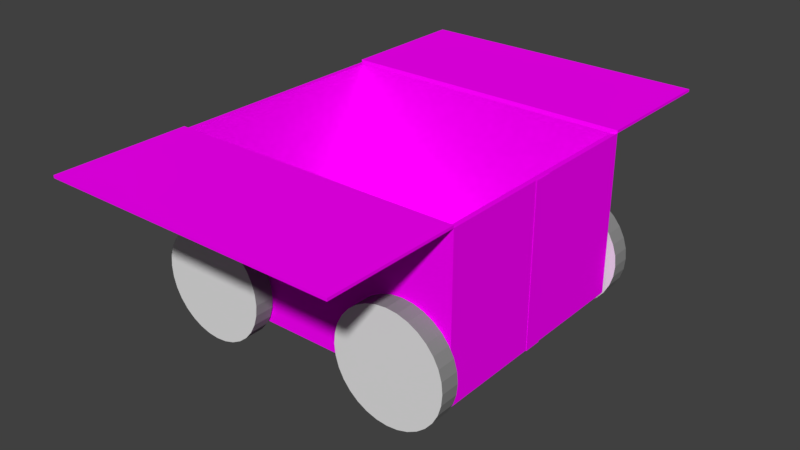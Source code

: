 # Source: cardboard_box.blend  (saved by Blender 2.78.0; exported with 4.5.12 LTS)
import bpy
from mathutils import Matrix  # noqa: F401  (used for matrix-valued properties, if any)

bpy.ops.wm.read_factory_settings(use_empty=True)
scene = bpy.context.scene
scene.name = 'Scene'

# ---- collections
col_collection_1 = bpy.data.collections.new('Collection 1'); scene.collection.children.link(col_collection_1)

# ---- images (referenced by path relative to the original .blend; pixels are not part of the script)
import os
ASSET_DIR = os.environ.get("B2B_ASSET_DIR", "")  # directory of the original .blend (textures are referenced by path, not embedded)
HERE = os.path.dirname(os.path.abspath(__file__))  # packed textures are extracted next to this script under _unpacked/

def load_image(name, relpath, width, height, colorspace="sRGB"):
    """Load a texture the original file referenced (path relative to the .blend, or extracted next to this script)."""
    p = next((c for c in (os.path.join(HERE, relpath), os.path.join(ASSET_DIR, relpath)) if relpath and os.path.exists(c)), "")
    if p:
        img = bpy.data.images.load(p, check_existing=True)
        img.name = name
    else:  # same state as the original file: an image datablock whose file is absent (Cycles renders it pink)
        img = bpy.data.images.new(name, width, height)
        img.source = "FILE"
        img.filepath = "//" + (relpath or name)
    img.colorspace_settings.name = colorspace
    return img
img_texsheet1_png = load_image('texSheet1.png', 'texSheet1.png', 1024, 1024, 'sRGB')

# ---- materials (node trees are filled in below, after node groups)
mat_box = bpy.data.materials.new('Box')
mat_box.alpha_threshold = 0.0
mat_box.diffuse_color = (0.6105, 0.3864, 0.1095, 1.0)
mat_box.roughness = 0.5
mat_tape = bpy.data.materials.new('Tape')
mat_tape.alpha_threshold = 0.0
mat_tape.diffuse_color = (0.416, 0.6664, 0.8, 1.0)
mat_tape.roughness = 0.5
mat_label = bpy.data.materials.new('label')
mat_label.alpha_threshold = 0.0
mat_label.roughness = 0.5
mat_wheel = bpy.data.materials.new('wheel')
mat_wheel.alpha_threshold = 0.0
mat_wheel.diffuse_color = (0.2738, 0.2738, 0.2738, 1.0)
mat_wheel.roughness = 0.5
mat_rim = bpy.data.materials.new('rim')
mat_rim.alpha_threshold = 0.0
mat_rim.roughness = 0.5

# ---- material node trees
mat_box.use_nodes = True; mat_box.node_tree.nodes.clear()
_N = mat_box.node_tree.nodes; _L = mat_box.node_tree.links
n0 = _N.new('ShaderNodeOutputMaterial'); n0.name = 'Material Output'; n0.location = (300, 300)
n1 = _N.new('ShaderNodeBsdfDiffuse'); n1.name = 'Diffuse BSDF'; n1.location = (10, 300)
n2 = _N.new('ShaderNodeTexImage'); n2.name = 'Image Texture'; n2.location = (-180, 300)
n2.width = 140
n2.image = img_texsheet1_png
_L.new(n1.outputs[0], n0.inputs[0])
_L.new(n2.outputs[0], n1.inputs[0])
n0.is_active_output = True
mat_tape.use_nodes = True; mat_tape.node_tree.nodes.clear()
_N = mat_tape.node_tree.nodes; _L = mat_tape.node_tree.links
n0 = _N.new('ShaderNodeOutputMaterial'); n0.name = 'Material Output'; n0.location = (300, 300)
n1 = _N.new('ShaderNodeBsdfDiffuse'); n1.name = 'Diffuse BSDF'; n1.location = (10, 300)
n2 = _N.new('ShaderNodeTexImage'); n2.name = 'Image Texture'; n2.location = (-180, 300)
n2.width = 140
n2.image = img_texsheet1_png
_L.new(n1.outputs[0], n0.inputs[0])
_L.new(n2.outputs[0], n1.inputs[0])
n0.is_active_output = True
mat_label.use_nodes = True; mat_label.node_tree.nodes.clear()
_N = mat_label.node_tree.nodes; _L = mat_label.node_tree.links
n0 = _N.new('ShaderNodeOutputMaterial'); n0.name = 'Material Output'; n0.location = (300, 300)
n1 = _N.new('ShaderNodeBsdfDiffuse'); n1.name = 'Diffuse BSDF'; n1.location = (10, 300)
n2 = _N.new('ShaderNodeTexImage'); n2.name = 'Image Texture'; n2.location = (-180, 300)
n2.width = 140
n2.image = img_texsheet1_png
_L.new(n1.outputs[0], n0.inputs[0])
_L.new(n2.outputs[0], n1.inputs[0])
n0.is_active_output = True
mat_wheel.use_nodes = True; mat_wheel.node_tree.nodes.clear()
_N = mat_wheel.node_tree.nodes; _L = mat_wheel.node_tree.links
n0 = _N.new('ShaderNodeOutputMaterial'); n0.name = 'Material Output'; n0.location = (300, 300)
n1 = _N.new('ShaderNodeBsdfDiffuse'); n1.name = 'Diffuse BSDF'; n1.location = (10, 300)
n1.inputs[0].default_value = (0.2598, 0.2598, 0.2598, 1.0)
_L.new(n1.outputs[0], n0.inputs[0])
n0.is_active_output = True
mat_rim.use_nodes = True; mat_rim.node_tree.nodes.clear()
_N = mat_rim.node_tree.nodes; _L = mat_rim.node_tree.links
n0 = _N.new('ShaderNodeOutputMaterial'); n0.name = 'Material Output'; n0.location = (300, 300)
n1 = _N.new('ShaderNodeBsdfDiffuse'); n1.name = 'Diffuse BSDF'; n1.location = (10, 300)
_L.new(n1.outputs[0], n0.inputs[0])
n0.is_active_output = True

# ---- world
world_world = bpy.data.worlds.new('World'); scene.world = world_world
world_world.use_nodes = True; world_world.node_tree.nodes.clear()
_N = world_world.node_tree.nodes; _L = world_world.node_tree.links
n0 = _N.new('ShaderNodeOutputWorld'); n0.name = 'World Output'; n0.location = (300, 300)
n1 = _N.new('ShaderNodeBackground'); n1.name = 'Background'; n1.location = (10, 300)
n1.inputs[0].default_value = (0.05088, 0.05088, 0.05088, 1.0)
_L.new(n1.outputs[0], n0.inputs[0])
n0.is_active_output = True
world_world.color = (0.05088, 0.05088, 0.05088)
world_world.use_sun_shadow = False
world_world.sun_shadow_jitter_overblur = 0.0
world_world.cycles.sampling_method = 'MANUAL'

# ---- meshes
me_cube = bpy.data.meshes.new('Cube')
me_cube.from_pydata([(1.0, 0.7893, 0.1029), (-1.0, 0.7893, 0.1029), (1.0, 0.7893, 1.183), (-1.0, 0.7893, 1.183), (0.9667, 0.763, 1.183), (-0.9667, 0.763, 1.183), (0.9667, 0.763, 0.141), (-0.9667, 0.763, 0.141), (1.0, 1.694, 1.183), (-1.0, 1.694, 1.183), (1.0, 1.694, 1.201), (-1.0, 1.694, 1.201), (1.0, 0.7896, 1.201), (-1.0, 0.7896, 1.201), (1.0, -0.7893, 0.1029), (-1.0, -0.7893, 0.1029), (1.0, -0.7893, 1.183), (-1.0, -0.7893, 1.183), (0.9667, -0.763, 1.183), (-0.9667, -0.763, 1.183), (0.9667, -0.763, 0.141), (-0.9667, -0.763, 0.141), (1.0, 0.0, 0.1029), (-1.0, 0.0, 0.1029), (1.0, 0.0, 1.183), (-1.0, 0.0, 1.183), (0.9667, 0.0, 1.183), (-0.9667, 0.0, 1.183), (0.9667, 0.0, 0.141), (-0.9667, 0.0, 0.141), (1.0, -1.694, 1.183), (-1.0, -1.694, 1.183), (1.0, -1.694, 1.201), (-1.0, -1.694, 1.201), (1.0, -0.7896, 1.201), (-1.0, -0.7896, 1.201)], [], [(2, 3, 5, 4), (23, 25, 3, 1), (2, 0, 1, 3), (24, 2, 4, 26), (26, 4, 6, 28), (4, 5, 7, 6), (5, 27, 29, 7), (6, 7, 29, 28), (3, 25, 27, 5), (0, 2, 24, 22), (0, 22, 23, 1), (2, 3, 9, 8), (8, 9, 11, 10), (10, 11, 13, 12), (13, 5, 4, 12), (2, 12, 4), (8, 10, 12, 2), (3, 13, 11, 9), (13, 3, 5), (16, 18, 19, 17), (23, 15, 17, 25), (16, 17, 15, 14), (24, 26, 18, 16), (26, 28, 20, 18), (18, 20, 21, 19), (19, 21, 29, 27), (20, 28, 29, 21), (17, 19, 27, 25), (14, 22, 24, 16), (14, 15, 23, 22), (16, 30, 31, 17), (30, 32, 33, 31), (32, 34, 35, 33), (35, 34, 18, 19), (16, 18, 34), (30, 16, 34, 32), (17, 31, 33, 35), (35, 19, 17)])
_uv = me_cube.uv_layers.new(name='UVMap')
_uv.uv.foreach_set('vector', [0.07456, 0.9064, 0.05458, 0.9064, 0.05491, 0.906, 0.07423, 0.906, 0.1059, 0.9047, 0.09388, 0.9047, 0.09388, 0.8927, 0.1059, 0.8927, 0.09388, 0.9166, 0.1059, 0.9166, 0.1059, 0.9405, 0.09388, 0.9405, 0.07456, 0.8945, 0.07456, 0.9064, 0.07423, 0.906, 0.07423, 0.8945, 0.1118, 0.7215, 0.1118, 0.7119, 0.1215, 0.7119, 0.1215, 0.7215, 0.05953, 0.7347, 0.05953, 0.7155, 0.0692, 0.7155, 0.0692, 0.7347, 0.1118, 0.7119, 0.1118, 0.7023, 0.1215, 0.7023, 0.1215, 0.7119, 0.09225, 0.7119, 0.07617, 0.7119, 0.07617, 0.7023, 0.09225, 0.7023, 0.05458, 0.9064, 0.05458, 0.8945, 0.05491, 0.8945, 0.05491, 0.906, 0.0866, 0.9397, 0.07456, 0.9397, 0.07456, 0.9278, 0.0866, 0.9278, 0.09455, 0.8688, 0.09455, 0.8808, 0.07456, 0.8808, 0.07456, 0.8688, 0.1174, 0.8927, 0.1174, 0.9166, 0.1059, 0.9166, 0.1059, 0.8927, 0.08699, 0.9158, 0.08699, 0.9397, 0.0868, 0.9397, 0.0868, 0.9158, 0.07456, 0.9201, 0.05458, 0.9201, 0.05458, 0.9064, 0.07456, 0.9064, 0.05458, 0.9064, 0.05491, 0.906, 0.07423, 0.906, 0.07456, 0.9064, 0.08796, 0.916, 0.08813, 0.9158, 0.08813, 0.9163, 0.08759, 0.9158, 0.08779, 0.9158, 0.08779, 0.9295, 0.08759, 0.9295, 0.08759, 0.9295, 0.08739, 0.9295, 0.08739, 0.9158, 0.08759, 0.9158, 0.08849, 0.9162, 0.0883, 0.9162, 0.0883, 0.9158, 0.07456, 0.8825, 0.07423, 0.8829, 0.05491, 0.8829, 0.05458, 0.8825, 0.1059, 0.9047, 0.1059, 0.9166, 0.09388, 0.9166, 0.09388, 0.9047, 0.09455, 0.8927, 0.09455, 0.8688, 0.1066, 0.8688, 0.1066, 0.8927, 0.07456, 0.8945, 0.07423, 0.8945, 0.07423, 0.8829, 0.07456, 0.8825, 0.1118, 0.7215, 0.1215, 0.7215, 0.1215, 0.7312, 0.1118, 0.7312, 0.1125, 0.692, 0.1028, 0.692, 0.1028, 0.6728, 0.1125, 0.6728, 0.1118, 0.6927, 0.1215, 0.6927, 0.1215, 0.7023, 0.1118, 0.7023, 0.09225, 0.6927, 0.09225, 0.7023, 0.07617, 0.7023, 0.07617, 0.6927, 0.05458, 0.8825, 0.05491, 0.8829, 0.05491, 0.8945, 0.05458, 0.8945, 0.0866, 0.9158, 0.0866, 0.9278, 0.07456, 0.9278, 0.07456, 0.9158, 0.09455, 0.8927, 0.07456, 0.8927, 0.07456, 0.8808, 0.09455, 0.8808, 0.1174, 0.9405, 0.1059, 0.9405, 0.1059, 0.9166, 0.1174, 0.9166, 0.0868, 0.9397, 0.0866, 0.9397, 0.0866, 0.9158, 0.0868, 0.9158, 0.07456, 0.8688, 0.07456, 0.8825, 0.05458, 0.8825, 0.05458, 0.8688, 0.05458, 0.8825, 0.07456, 0.8825, 0.07423, 0.8829, 0.05491, 0.8829, 0.08796, 0.916, 0.08779, 0.9163, 0.08779, 0.9158, 0.08719, 0.9158, 0.08719, 0.9295, 0.08699, 0.9295, 0.08699, 0.9158, 0.08739, 0.9158, 0.08739, 0.9295, 0.08719, 0.9295, 0.08719, 0.9158, 0.0883, 0.9158, 0.0883, 0.9163, 0.08813, 0.916])
_ca = me_cube.color_attributes.new('Col', 'BYTE_COLOR', 'CORNER')
_ca.data.foreach_set('color', [1.0, 1.0, 1.0, 1.0, 1.0, 1.0, 1.0, 1.0, 1.0, 1.0, 1.0, 1.0, 1.0, 1.0, 1.0, 1.0, 1.0, 1.0, 1.0, 1.0, 1.0, 1.0, 1.0, 1.0, 1.0, 1.0, 1.0, 1.0, 1.0, 1.0, 1.0, 1.0, 1.0, 1.0, 1.0, 1.0, 1.0, 1.0, 1.0, 1.0, 1.0, 1.0, 1.0, 1.0, 1.0, 1.0, 1.0, 1.0, 1.0, 1.0, 1.0, 1.0, 1.0, 1.0, 1.0, 1.0, 1.0, 1.0, 1.0, 1.0, 1.0, 1.0, 1.0, 1.0, 1.0, 1.0, 1.0, 1.0, 1.0, 1.0, 1.0, 1.0, 1.0, 1.0, 1.0, 1.0, 1.0, 1.0, 1.0, 1.0, 1.0, 1.0, 1.0, 1.0, 1.0, 1.0, 1.0, 1.0, 1.0, 1.0, 1.0, 1.0, 1.0, 1.0, 1.0, 1.0, 1.0, 1.0, 1.0, 1.0, 1.0, 1.0, 1.0, 1.0, 1.0, 1.0, 1.0, 1.0, 1.0, 1.0, 1.0, 1.0, 1.0, 1.0, 1.0, 1.0, 1.0, 1.0, 1.0, 1.0, 1.0, 1.0, 1.0, 1.0, 1.0, 1.0, 1.0, 1.0, 1.0, 1.0, 1.0, 1.0, 1.0, 1.0, 1.0, 1.0, 1.0, 1.0, 1.0, 1.0, 1.0, 1.0, 1.0, 1.0, 1.0, 1.0, 1.0, 1.0, 1.0, 1.0, 1.0, 1.0, 1.0, 1.0, 1.0, 1.0, 1.0, 1.0, 1.0, 1.0, 1.0, 1.0, 1.0, 1.0, 1.0, 1.0, 1.0, 1.0, 1.0, 1.0, 1.0, 1.0, 1.0, 1.0, 1.0, 1.0, 1.0, 1.0, 1.0, 1.0, 1.0, 1.0, 1.0, 1.0, 1.0, 1.0, 1.0, 1.0, 1.0, 1.0, 1.0, 1.0, 1.0, 1.0, 1.0, 1.0, 1.0, 1.0, 1.0, 1.0, 1.0, 1.0, 1.0, 1.0, 1.0, 1.0, 1.0, 1.0, 1.0, 1.0, 1.0, 1.0, 1.0, 1.0, 1.0, 1.0, 1.0, 1.0, 1.0, 1.0, 1.0, 1.0, 1.0, 1.0, 1.0, 1.0, 1.0, 1.0, 1.0, 1.0, 1.0, 1.0, 1.0, 1.0, 1.0, 1.0, 1.0, 1.0, 1.0, 1.0, 1.0, 1.0, 1.0, 1.0, 1.0, 1.0, 1.0, 1.0, 1.0, 1.0, 1.0, 1.0, 1.0, 1.0, 1.0, 1.0, 1.0, 1.0, 1.0, 1.0, 1.0, 1.0, 1.0, 1.0, 1.0, 1.0, 1.0, 1.0, 1.0, 1.0, 1.0, 1.0, 1.0, 1.0, 1.0, 1.0, 1.0, 1.0, 1.0, 1.0, 1.0, 1.0, 1.0, 1.0, 1.0, 1.0, 1.0, 1.0, 1.0, 1.0, 1.0, 1.0, 1.0, 1.0, 1.0, 1.0, 1.0, 1.0, 1.0, 1.0, 1.0, 1.0, 1.0, 1.0, 1.0, 1.0, 1.0, 1.0, 1.0, 1.0, 1.0, 1.0, 1.0, 1.0, 1.0, 1.0, 1.0, 1.0, 1.0, 1.0, 1.0, 1.0, 1.0, 1.0, 1.0, 1.0, 1.0, 1.0, 1.0, 1.0, 1.0, 1.0, 1.0, 1.0, 1.0, 1.0, 1.0, 1.0, 1.0, 1.0, 1.0, 1.0, 1.0, 1.0, 1.0, 1.0, 1.0, 1.0, 1.0, 1.0, 1.0, 1.0, 1.0, 1.0, 1.0, 1.0, 1.0, 1.0, 1.0, 1.0, 1.0, 1.0, 1.0, 1.0, 1.0, 1.0, 1.0, 1.0, 1.0, 1.0, 1.0, 1.0, 1.0, 1.0, 1.0, 1.0, 1.0, 1.0, 1.0, 1.0, 1.0, 1.0, 1.0, 1.0, 1.0, 1.0, 1.0, 1.0, 1.0, 1.0, 1.0, 1.0, 1.0, 1.0, 1.0, 1.0, 1.0, 1.0, 1.0, 1.0, 1.0, 1.0, 1.0, 1.0, 1.0, 1.0, 1.0, 1.0, 1.0, 1.0, 1.0, 1.0, 1.0, 1.0, 1.0, 1.0, 1.0, 1.0, 1.0, 1.0, 1.0, 1.0, 1.0, 1.0, 1.0, 1.0, 1.0, 1.0, 1.0, 1.0, 1.0, 1.0, 1.0, 1.0, 1.0, 1.0, 1.0, 1.0, 1.0, 1.0, 1.0, 1.0, 1.0, 1.0, 1.0, 1.0, 1.0, 1.0, 1.0, 1.0, 1.0, 1.0, 1.0, 1.0, 1.0, 1.0, 1.0, 1.0, 1.0, 1.0, 1.0, 1.0, 1.0, 1.0, 1.0, 1.0, 1.0, 1.0, 1.0, 1.0, 1.0, 1.0, 1.0, 1.0, 1.0, 1.0, 1.0, 1.0, 1.0, 1.0, 1.0, 1.0, 1.0, 1.0, 1.0, 1.0, 1.0, 1.0, 1.0, 1.0, 1.0, 1.0, 1.0, 1.0, 1.0, 1.0, 1.0, 1.0, 1.0, 1.0, 1.0, 1.0, 1.0, 1.0, 1.0, 1.0, 1.0, 1.0, 1.0, 1.0, 1.0, 1.0, 1.0, 1.0, 1.0, 1.0, 1.0, 1.0, 1.0, 1.0, 1.0, 1.0, 1.0, 1.0, 1.0, 1.0, 1.0, 1.0, 1.0, 1.0, 1.0, 1.0, 1.0, 1.0, 1.0, 1.0, 1.0, 1.0, 1.0, 1.0, 1.0, 1.0, 1.0, 1.0, 1.0, 1.0, 1.0, 1.0, 1.0, 1.0, 1.0, 1.0, 1.0, 1.0, 1.0, 1.0, 1.0, 1.0, 1.0, 1.0, 1.0, 1.0, 1.0, 1.0, 1.0, 1.0, 1.0, 1.0, 1.0, 1.0, 1.0, 1.0, 1.0, 1.0, 1.0, 1.0, 1.0, 1.0, 1.0, 1.0, 1.0, 1.0, 1.0, 1.0, 1.0, 1.0, 1.0, 1.0, 1.0, 1.0, 1.0, 1.0])
me_cube.materials.append(mat_box)
me_cube.use_remesh_preserve_volume = False
me_cube.use_remesh_preserve_attributes = False
me_cube.use_mirror_vertex_groups = False
me_cube.update()
me_cube_002 = bpy.data.meshes.new('Cube.002')
me_cube_002.from_pydata([(1.002, -0.06337, 0.09786), (-1.002, -0.06337, 0.09786), (1.002, -0.06337, 1.181), (-1.002, -0.06337, 1.181), (1.002, 0.06289, 0.09786), (-1.002, 0.06289, 0.09786), (1.002, 0.06289, 1.181), (-1.002, 0.06289, 1.181), (-0.9966, -0.06301, 1.178), (-0.9966, -0.06301, 0.101), (0.9966, -0.06301, 1.178), (0.9966, -0.06301, 0.101), (-0.9966, 0.06252, 1.178), (-0.9966, 0.06252, 0.101), (0.9966, 0.06252, 1.178), (0.9966, 0.06252, 0.101)], [], [(1, 5, 4, 0), (0, 4, 6, 2), (1, 3, 7, 5), (9, 11, 15, 13), (11, 10, 14, 15), (9, 13, 12, 8), (5, 13, 15, 4), (7, 12, 13, 5), (2, 10, 11, 0), (6, 14, 10, 2), (4, 15, 14, 6), (0, 11, 9, 1), (1, 9, 8, 3), (3, 8, 12, 7)])
_uv = me_cube_002.uv_layers.new(name='UVMap')
_uv.uv.foreach_set('vector', [0.287, 0.9372, 0.287, 0.9357, 0.3053, 0.9357, 0.3053, 0.9372, 0.3053, 0.9372, 0.3053, 0.9357, 0.3164, 0.9357, 0.3164, 0.9372, 0.287, 0.9372, 0.2759, 0.9372, 0.2759, 0.9357, 0.287, 0.9357, 0.287, 0.9372, 0.3053, 0.9372, 0.3053, 0.9357, 0.287, 0.9357, 0.3053, 0.9372, 0.3164, 0.9372, 0.3164, 0.9357, 0.3053, 0.9357, 0.287, 0.9372, 0.287, 0.9357, 0.2759, 0.9357, 0.2759, 0.9372, 0.287, 0.9357, 0.287, 0.9357, 0.3053, 0.9357, 0.3053, 0.9357, 0.2759, 0.9357, 0.2759, 0.9357, 0.287, 0.9357, 0.287, 0.9357, 0.3164, 0.9372, 0.3164, 0.9372, 0.3053, 0.9372, 0.3053, 0.9372, 0.3164, 0.9357, 0.3164, 0.9357, 0.3164, 0.9372, 0.3164, 0.9372, 0.3053, 0.9357, 0.3053, 0.9357, 0.3164, 0.9357, 0.3164, 0.9357, 0.3053, 0.9372, 0.3053, 0.9372, 0.287, 0.9372, 0.287, 0.9372, 0.287, 0.9372, 0.287, 0.9372, 0.2759, 0.9372, 0.2759, 0.9372, 0.2759, 0.9372, 0.2759, 0.9372, 0.2759, 0.9357, 0.2759, 0.9357])
me_cube_002.materials.append(mat_tape)
me_cube_002.use_remesh_preserve_volume = False
me_cube_002.use_remesh_preserve_attributes = False
me_cube_002.use_mirror_vertex_groups = False
me_cube_002.update()
me_cube_001 = bpy.data.meshes.new('Cube.001')
me_cube_001.from_pydata([(-1.008, 0.587, 0.533), (-1.008, 0.587, 1.071), (-1.008, 0.2022, 0.533), (-1.008, 0.2022, 1.071), (-0.9962, 0.587, 0.533), (-0.9962, 0.587, 1.071), (-0.9962, 0.2022, 0.533), (-0.9962, 0.2022, 1.071)], [], [(2, 3, 1, 0), (6, 4, 5, 7), (2, 6, 7, 3), (1, 5, 4, 0), (3, 7, 5, 1), (0, 4, 6, 2)])
_uv = me_cube_001.uv_layers.new(name='UVMap')
_uv.uv.foreach_set('vector', [0.949, 0.9041, 0.949, 0.9324, 0.9268, 0.9324, 0.9268, 0.9041, 0.9712, 0.9324, 0.949, 0.9324, 0.949, 0.9041, 0.9712, 0.9041, 0.9712, 0.9041, 0.9717, 0.9041, 0.9717, 0.9324, 0.9712, 0.9324, 0.9717, 0.9041, 0.9723, 0.9041, 0.9723, 0.9324, 0.9717, 0.9324, 0.9723, 0.9041, 0.9728, 0.9041, 0.9728, 0.9271, 0.9723, 0.9271, 0.9728, 0.9501, 0.9723, 0.9501, 0.9723, 0.9271, 0.9728, 0.9271])
me_cube_001.materials.append(mat_label)
me_cube_001.use_remesh_preserve_volume = False
me_cube_001.use_remesh_preserve_attributes = False
me_cube_001.use_mirror_vertex_groups = False
me_cube_001.update()
me_cube_006 = bpy.data.meshes.new('Cube.006')
me_cube_006.from_pydata([(-0.688, 0.81, 0.677), (-0.688, 0.9401, 0.677), (-0.7615, 0.81, 0.6698), (-0.7615, 0.9401, 0.6698), (-0.8322, 0.81, 0.6483), (-0.8322, 0.9401, 0.6483), (-0.8974, 0.81, 0.6135), (-0.8974, 0.9401, 0.6135), (-0.9545, 0.81, 0.5667), (-0.9545, 0.9401, 0.5667), (-1.001, 0.81, 0.5096), (-1.001, 0.9401, 0.5096), (-1.036, 0.81, 0.4444), (-1.036, 0.9401, 0.4444), (-1.058, 0.81, 0.3737), (-1.058, 0.9401, 0.3737), (-1.065, 0.81, 0.3002), (-1.065, 0.9401, 0.3002), (-1.058, 0.81, 0.2267), (-1.058, 0.9401, 0.2267), (-1.036, 0.81, 0.156), (-1.036, 0.9401, 0.156), (-1.001, 0.81, 0.09085), (-1.001, 0.9401, 0.09085), (-0.9545, 0.81, 0.03375), (-0.9545, 0.9401, 0.03375), (-0.8974, 0.81, -0.01311), (-0.8974, 0.9401, -0.01311), (-0.8322, 0.81, -0.04793), (-0.8322, 0.9401, -0.04793), (-0.7615, 0.81, -0.06938), (-0.7615, 0.9401, -0.06938), (-0.688, 0.81, -0.07662), (-0.688, 0.9401, -0.07662), (-0.6145, 0.81, -0.06938), (-0.6145, 0.9401, -0.06938), (-0.5438, 0.81, -0.04793), (-0.5438, 0.9401, -0.04793), (-0.4787, 0.81, -0.01311), (-0.4787, 0.9401, -0.01311), (-0.4216, 0.81, 0.03375), (-0.4216, 0.9401, 0.03375), (-0.3747, 0.81, 0.09085), (-0.3747, 0.9401, 0.09085), (-0.3399, 0.81, 0.156), (-0.3399, 0.9401, 0.156), (-0.3184, 0.81, 0.2267), (-0.3184, 0.9401, 0.2267), (-0.3112, 0.81, 0.3002), (-0.3112, 0.9401, 0.3002), (-0.3184, 0.81, 0.3737), (-0.3184, 0.9401, 0.3737), (-0.3399, 0.81, 0.4444), (-0.3399, 0.9401, 0.4444), (-0.3747, 0.81, 0.5096), (-0.3747, 0.9401, 0.5096), (-0.4216, 0.81, 0.5667), (-0.4216, 0.9401, 0.5667), (-0.4787, 0.81, 0.6135), (-0.4787, 0.9401, 0.6135), (-0.5438, 0.81, 0.6483), (-0.5438, 0.9401, 0.6483), (-0.6145, 0.81, 0.6698), (-0.6145, 0.9401, 0.6698)], [], [(0, 1, 3, 2), (2, 3, 5, 4), (4, 5, 7, 6), (6, 7, 9, 8), (8, 9, 11, 10), (10, 11, 13, 12), (12, 13, 15, 14), (14, 15, 17, 16), (16, 17, 19, 18), (18, 19, 21, 20), (20, 21, 23, 22), (22, 23, 25, 24), (24, 25, 27, 26), (26, 27, 29, 28), (28, 29, 31, 30), (30, 31, 33, 32), (32, 33, 35, 34), (34, 35, 37, 36), (36, 37, 39, 38), (38, 39, 41, 40), (40, 41, 43, 42), (42, 43, 45, 44), (44, 45, 47, 46), (46, 47, 49, 48), (48, 49, 51, 50), (50, 51, 53, 52), (52, 53, 55, 54), (54, 55, 57, 56), (56, 57, 59, 58), (58, 59, 61, 60), (3, 1, 63, 61, 59, 57, 55, 53, 51, 49, 47, 45, 43, 41, 39, 37, 35, 33, 31, 29, 27, 25, 23, 21, 19, 17, 15, 13, 11, 9, 7, 5), (60, 61, 63, 62), (62, 63, 1, 0), (0, 2, 4, 6, 8, 10, 12, 14, 16, 18, 20, 22, 24, 26, 28, 30, 32, 34, 36, 38, 40, 42, 44, 46, 48, 50, 52, 54, 56, 58, 60, 62)])
me_cube_006.polygons.foreach_set('material_index', [0, 0, 0, 0, 0, 0, 0, 0, 0, 0, 0, 0, 0, 0, 0, 0, 0, 0, 0, 0, 0, 0, 0, 0, 0, 0, 0, 0, 0, 0, 1, 0, 0, 1])
_uv = me_cube_006.uv_layers.new(name='UVMap')
_uv.uv.foreach_set('vector', [0.0, 0.0, 0.0, 0.0, 0.0, 0.0, 0.0, 0.0, 0.0, 0.0, 0.0, 0.0, 0.0, 0.0, 0.0, 0.0, 0.0, 0.0, 0.0, 0.0, 0.0, 0.0, 0.0, 0.0, 0.0, 0.0, 0.0, 0.0, 0.0, 0.0, 0.0, 0.0, 0.0, 0.0, 0.0, 0.0, 0.0, 0.0, 0.0, 0.0, 0.0, 0.0, 0.0, 0.0, 0.0, 0.0, 0.0, 0.0, 0.0, 0.0, 0.0, 0.0, 0.0, 0.0, 0.0, 0.0, 0.0, 0.0, 0.0, 0.0, 0.0, 0.0, 0.0, 0.0, 0.0, 0.0, 0.0, 0.0, 0.0, 0.0, 0.0, 0.0, 0.0, 0.0, 0.0, 0.0, 0.0, 0.0, 0.0, 0.0, 0.0, 0.0, 0.0, 0.0, 0.0, 0.0, 0.0, 0.0, 0.0, 0.0, 0.0, 0.0, 0.0, 0.0, 0.0, 0.0, 0.0, 0.0, 0.0, 0.0, 0.0, 0.0, 0.0, 0.0, 0.0, 0.0, 0.0, 0.0, 0.0, 0.0, 0.0, 0.0, 0.0, 0.0, 0.0, 0.0, 0.0, 0.0, 0.0, 0.0, 0.0, 0.0, 0.0, 0.0, 0.0, 0.0, 0.0, 0.0, 0.0, 0.0, 0.0, 0.0, 0.0, 0.0, 0.0, 0.0, 0.0, 0.0, 0.0, 0.0, 0.0, 0.0, 0.0, 0.0, 0.0, 0.0, 0.0, 0.0, 0.0, 0.0, 0.0, 0.0, 0.0, 0.0, 0.0, 0.0, 0.0, 0.0, 0.0, 0.0, 0.0, 0.0, 0.0, 0.0, 0.0, 0.0, 0.0, 0.0, 0.0, 0.0, 0.0, 0.0, 0.0, 0.0, 0.0, 0.0, 0.0, 0.0, 0.0, 0.0, 0.0, 0.0, 0.0, 0.0, 0.0, 0.0, 0.0, 0.0, 0.0, 0.0, 0.0, 0.0, 0.0, 0.0, 0.0, 0.0, 0.0, 0.0, 0.0, 0.0, 0.0, 0.0, 0.0, 0.0, 0.0, 0.0, 0.0, 0.0, 0.0, 0.0, 0.0, 0.0, 0.0, 0.0, 0.0, 0.0, 0.0, 0.0, 0.0, 0.0, 0.0, 0.0, 0.0, 0.0, 0.0, 0.0, 0.0, 0.0, 0.0, 0.0, 0.0, 0.0, 0.0, 0.0, 0.0, 0.0, 0.0, 0.0, 0.0, 0.0, 0.0, 0.0, 0.0, 0.0, 0.0, 0.0, 0.0, 0.0, 0.0, 0.0, 0.0, 0.0, 0.0, 0.0, 0.0, 0.0, 0.0, 0.0, 0.0, 0.0, 0.0, 0.0, 0.0, 0.0, 0.0, 0.0, 0.0, 0.0, 0.0, 0.0, 0.0, 0.0, 0.0, 0.0, 0.0, 0.0, 0.0, 0.0, 0.0, 0.0, 0.0, 0.0, 0.0, 0.0, 0.0, 0.0, 0.0, 0.0, 0.0, 0.0, 0.0, 0.0, 0.0, 0.0, 0.0, 0.0, 0.0, 0.0, 0.0, 0.0, 0.0, 0.0, 0.0, 0.0, 0.0, 0.0, 0.0, 0.0, 0.0, 0.0, 0.0, 0.0, 0.0, 0.0, 0.0, 0.0, 0.0, 0.0, 0.0, 0.0, 0.0, 0.0, 0.0, 0.0, 0.0, 0.0, 0.0, 0.0, 0.0, 0.0, 0.0, 0.0, 0.0, 0.0, 0.0, 0.0, 0.0, 0.0, 0.0, 0.0, 0.0, 0.0, 0.0, 0.0, 0.0, 0.0, 0.0, 0.0, 0.0, 0.0, 0.0, 0.0, 0.0, 0.0, 0.0, 0.0, 0.0, 0.0, 0.0, 0.0, 0.0, 0.0, 0.0, 0.0, 0.0, 0.0, 0.0, 0.0, 0.0, 0.0, 0.0, 0.0, 0.0, 0.0, 0.0, 0.0, 0.0, 0.0, 0.0, 0.0, 0.0, 0.0, 0.0, 0.0])
me_cube_006.materials.append(mat_wheel)
me_cube_006.materials.append(mat_rim)
me_cube_006.use_remesh_preserve_volume = False
me_cube_006.use_remesh_preserve_attributes = False
me_cube_006.use_mirror_vertex_groups = False
me_cube_006.update()
me_cube_005 = bpy.data.meshes.new('Cube.005')
me_cube_005.from_pydata([(0.684, 0.81, 0.677), (0.684, 0.9401, 0.677), (0.6105, 0.81, 0.6698), (0.6105, 0.9401, 0.6698), (0.5398, 0.81, 0.6483), (0.5398, 0.9401, 0.6483), (0.4747, 0.81, 0.6135), (0.4747, 0.9401, 0.6135), (0.4176, 0.81, 0.5667), (0.4176, 0.9401, 0.5667), (0.3707, 0.81, 0.5096), (0.3707, 0.9401, 0.5096), (0.3359, 0.81, 0.4444), (0.3359, 0.9401, 0.4444), (0.3145, 0.81, 0.3737), (0.3145, 0.9401, 0.3737), (0.3072, 0.81, 0.3002), (0.3072, 0.9401, 0.3002), (0.3145, 0.81, 0.2267), (0.3145, 0.9401, 0.2267), (0.3359, 0.81, 0.156), (0.3359, 0.9401, 0.156), (0.3707, 0.81, 0.09085), (0.3707, 0.9401, 0.09085), (0.4176, 0.81, 0.03375), (0.4176, 0.9401, 0.03375), (0.4747, 0.81, -0.01311), (0.4747, 0.9401, -0.01311), (0.5398, 0.81, -0.04793), (0.5398, 0.9401, -0.04793), (0.6105, 0.81, -0.06938), (0.6105, 0.9401, -0.06938), (0.684, 0.81, -0.07662), (0.684, 0.9401, -0.07662), (0.7576, 0.81, -0.06938), (0.7576, 0.9401, -0.06938), (0.8283, 0.81, -0.04793), (0.8283, 0.9401, -0.04793), (0.8934, 0.81, -0.01311), (0.8934, 0.9401, -0.01311), (0.9505, 0.81, 0.03375), (0.9505, 0.9401, 0.03375), (0.9974, 0.81, 0.09085), (0.9974, 0.9401, 0.09085), (1.032, 0.81, 0.156), (1.032, 0.9401, 0.156), (1.054, 0.81, 0.2267), (1.054, 0.9401, 0.2267), (1.061, 0.81, 0.3002), (1.061, 0.9401, 0.3002), (1.054, 0.81, 0.3737), (1.054, 0.9401, 0.3737), (1.032, 0.81, 0.4444), (1.032, 0.9401, 0.4444), (0.9974, 0.81, 0.5096), (0.9974, 0.9401, 0.5096), (0.9505, 0.81, 0.5667), (0.9505, 0.9401, 0.5667), (0.8934, 0.81, 0.6135), (0.8934, 0.9401, 0.6135), (0.8282, 0.81, 0.6483), (0.8282, 0.9401, 0.6483), (0.7576, 0.81, 0.6698), (0.7576, 0.9401, 0.6698)], [], [(0, 1, 3, 2), (2, 3, 5, 4), (4, 5, 7, 6), (6, 7, 9, 8), (8, 9, 11, 10), (10, 11, 13, 12), (12, 13, 15, 14), (14, 15, 17, 16), (16, 17, 19, 18), (18, 19, 21, 20), (20, 21, 23, 22), (22, 23, 25, 24), (24, 25, 27, 26), (26, 27, 29, 28), (28, 29, 31, 30), (30, 31, 33, 32), (32, 33, 35, 34), (34, 35, 37, 36), (36, 37, 39, 38), (38, 39, 41, 40), (40, 41, 43, 42), (42, 43, 45, 44), (44, 45, 47, 46), (46, 47, 49, 48), (48, 49, 51, 50), (50, 51, 53, 52), (52, 53, 55, 54), (54, 55, 57, 56), (56, 57, 59, 58), (58, 59, 61, 60), (3, 1, 63, 61, 59, 57, 55, 53, 51, 49, 47, 45, 43, 41, 39, 37, 35, 33, 31, 29, 27, 25, 23, 21, 19, 17, 15, 13, 11, 9, 7, 5), (60, 61, 63, 62), (62, 63, 1, 0), (0, 2, 4, 6, 8, 10, 12, 14, 16, 18, 20, 22, 24, 26, 28, 30, 32, 34, 36, 38, 40, 42, 44, 46, 48, 50, 52, 54, 56, 58, 60, 62)])
me_cube_005.polygons.foreach_set('material_index', [0, 0, 0, 0, 0, 0, 0, 0, 0, 0, 0, 0, 0, 0, 0, 0, 0, 0, 0, 0, 0, 0, 0, 0, 0, 0, 0, 0, 0, 0, 1, 0, 0, 1])
_uv = me_cube_005.uv_layers.new(name='UVMap')
_uv.uv.foreach_set('vector', [0.0, 0.0, 0.0, 0.0, 0.0, 0.0, 0.0, 0.0, 0.0, 0.0, 0.0, 0.0, 0.0, 0.0, 0.0, 0.0, 0.0, 0.0, 0.0, 0.0, 0.0, 0.0, 0.0, 0.0, 0.0, 0.0, 0.0, 0.0, 0.0, 0.0, 0.0, 0.0, 0.0, 0.0, 0.0, 0.0, 0.0, 0.0, 0.0, 0.0, 0.0, 0.0, 0.0, 0.0, 0.0, 0.0, 0.0, 0.0, 0.0, 0.0, 0.0, 0.0, 0.0, 0.0, 0.0, 0.0, 0.0, 0.0, 0.0, 0.0, 0.0, 0.0, 0.0, 0.0, 0.0, 0.0, 0.0, 0.0, 0.0, 0.0, 0.0, 0.0, 0.0, 0.0, 0.0, 0.0, 0.0, 0.0, 0.0, 0.0, 0.0, 0.0, 0.0, 0.0, 0.0, 0.0, 0.0, 0.0, 0.0, 0.0, 0.0, 0.0, 0.0, 0.0, 0.0, 0.0, 0.0, 0.0, 0.0, 0.0, 0.0, 0.0, 0.0, 0.0, 0.0, 0.0, 0.0, 0.0, 0.0, 0.0, 0.0, 0.0, 0.0, 0.0, 0.0, 0.0, 0.0, 0.0, 0.0, 0.0, 0.0, 0.0, 0.0, 0.0, 0.0, 0.0, 0.0, 0.0, 0.0, 0.0, 0.0, 0.0, 0.0, 0.0, 0.0, 0.0, 0.0, 0.0, 0.0, 0.0, 0.0, 0.0, 0.0, 0.0, 0.0, 0.0, 0.0, 0.0, 0.0, 0.0, 0.0, 0.0, 0.0, 0.0, 0.0, 0.0, 0.0, 0.0, 0.0, 0.0, 0.0, 0.0, 0.0, 0.0, 0.0, 0.0, 0.0, 0.0, 0.0, 0.0, 0.0, 0.0, 0.0, 0.0, 0.0, 0.0, 0.0, 0.0, 0.0, 0.0, 0.0, 0.0, 0.0, 0.0, 0.0, 0.0, 0.0, 0.0, 0.0, 0.0, 0.0, 0.0, 0.0, 0.0, 0.0, 0.0, 0.0, 0.0, 0.0, 0.0, 0.0, 0.0, 0.0, 0.0, 0.0, 0.0, 0.0, 0.0, 0.0, 0.0, 0.0, 0.0, 0.0, 0.0, 0.0, 0.0, 0.0, 0.0, 0.0, 0.0, 0.0, 0.0, 0.0, 0.0, 0.0, 0.0, 0.0, 0.0, 0.0, 0.0, 0.0, 0.0, 0.0, 0.0, 0.0, 0.0, 0.0, 0.0, 0.0, 0.0, 0.0, 0.0, 0.0, 0.0, 0.0, 0.0, 0.0, 0.0, 0.0, 0.0, 0.0, 0.0, 0.0, 0.0, 0.0, 0.0, 0.0, 0.0, 0.0, 0.0, 0.0, 0.0, 0.0, 0.0, 0.0, 0.0, 0.0, 0.0, 0.0, 0.0, 0.0, 0.0, 0.0, 0.0, 0.0, 0.0, 0.0, 0.0, 0.0, 0.0, 0.0, 0.0, 0.0, 0.0, 0.0, 0.0, 0.0, 0.0, 0.0, 0.0, 0.0, 0.0, 0.0, 0.0, 0.0, 0.0, 0.0, 0.0, 0.0, 0.0, 0.0, 0.0, 0.0, 0.0, 0.0, 0.0, 0.0, 0.0, 0.0, 0.0, 0.0, 0.0, 0.0, 0.0, 0.0, 0.0, 0.0, 0.0, 0.0, 0.0, 0.0, 0.0, 0.0, 0.0, 0.0, 0.0, 0.0, 0.0, 0.0, 0.0, 0.0, 0.0, 0.0, 0.0, 0.0, 0.0, 0.0, 0.0, 0.0, 0.0, 0.0, 0.0, 0.0, 0.0, 0.0, 0.0, 0.0, 0.0, 0.0, 0.0, 0.0, 0.0, 0.0, 0.0, 0.0, 0.0, 0.0, 0.0, 0.0, 0.0, 0.0, 0.0, 0.0, 0.0, 0.0, 0.0, 0.0, 0.0, 0.0, 0.0, 0.0, 0.0, 0.0, 0.0, 0.0, 0.0, 0.0, 0.0, 0.0, 0.0, 0.0, 0.0, 0.0, 0.0])
me_cube_005.materials.append(mat_wheel)
me_cube_005.materials.append(mat_rim)
me_cube_005.use_remesh_preserve_volume = False
me_cube_005.use_remesh_preserve_attributes = False
me_cube_005.use_mirror_vertex_groups = False
me_cube_005.update()
me_cube_004 = bpy.data.meshes.new('Cube.004')
me_cube_004.from_pydata([(-0.6846, -0.8081, 0.677), (-0.6846, -0.9383, 0.677), (-0.611, -0.8081, 0.6698), (-0.611, -0.9383, 0.6698), (-0.5404, -0.8081, 0.6483), (-0.5404, -0.9383, 0.6483), (-0.4752, -0.8081, 0.6135), (-0.4752, -0.9383, 0.6135), (-0.4181, -0.8081, 0.5667), (-0.4181, -0.9383, 0.5667), (-0.3712, -0.8081, 0.5096), (-0.3712, -0.9383, 0.5096), (-0.3364, -0.8081, 0.4444), (-0.3364, -0.9383, 0.4444), (-0.315, -0.8081, 0.3737), (-0.315, -0.9383, 0.3737), (-0.3077, -0.8081, 0.3002), (-0.3077, -0.9383, 0.3002), (-0.315, -0.8081, 0.2267), (-0.315, -0.9383, 0.2267), (-0.3364, -0.8081, 0.156), (-0.3364, -0.9383, 0.156), (-0.3712, -0.8081, 0.09085), (-0.3712, -0.9383, 0.09085), (-0.4181, -0.8081, 0.03375), (-0.4181, -0.9383, 0.03375), (-0.4752, -0.8081, -0.01311), (-0.4752, -0.9383, -0.01311), (-0.5404, -0.8081, -0.04793), (-0.5404, -0.9383, -0.04793), (-0.611, -0.8081, -0.06938), (-0.611, -0.9383, -0.06938), (-0.6846, -0.8081, -0.07662), (-0.6846, -0.9383, -0.07662), (-0.7581, -0.8081, -0.06938), (-0.7581, -0.9383, -0.06938), (-0.8288, -0.8081, -0.04793), (-0.8288, -0.9383, -0.04793), (-0.8939, -0.8081, -0.01311), (-0.8939, -0.9383, -0.01311), (-0.951, -0.8081, 0.03375), (-0.951, -0.9383, 0.03375), (-0.9979, -0.8081, 0.09085), (-0.9979, -0.9383, 0.09085), (-1.033, -0.8081, 0.156), (-1.033, -0.9383, 0.156), (-1.054, -0.8081, 0.2267), (-1.054, -0.9383, 0.2267), (-1.061, -0.8081, 0.3002), (-1.061, -0.9383, 0.3002), (-1.054, -0.8081, 0.3737), (-1.054, -0.9383, 0.3737), (-1.033, -0.8081, 0.4444), (-1.033, -0.9383, 0.4444), (-0.9979, -0.8081, 0.5096), (-0.9979, -0.9383, 0.5096), (-0.951, -0.8081, 0.5667), (-0.951, -0.9383, 0.5667), (-0.8939, -0.8081, 0.6135), (-0.8939, -0.9383, 0.6135), (-0.8288, -0.8081, 0.6483), (-0.8288, -0.9383, 0.6483), (-0.7581, -0.8081, 0.6698), (-0.7581, -0.9383, 0.6698)], [], [(0, 1, 3, 2), (2, 3, 5, 4), (4, 5, 7, 6), (6, 7, 9, 8), (8, 9, 11, 10), (10, 11, 13, 12), (12, 13, 15, 14), (14, 15, 17, 16), (16, 17, 19, 18), (18, 19, 21, 20), (20, 21, 23, 22), (22, 23, 25, 24), (24, 25, 27, 26), (26, 27, 29, 28), (28, 29, 31, 30), (30, 31, 33, 32), (32, 33, 35, 34), (34, 35, 37, 36), (36, 37, 39, 38), (38, 39, 41, 40), (40, 41, 43, 42), (42, 43, 45, 44), (44, 45, 47, 46), (46, 47, 49, 48), (48, 49, 51, 50), (50, 51, 53, 52), (52, 53, 55, 54), (54, 55, 57, 56), (56, 57, 59, 58), (58, 59, 61, 60), (3, 1, 63, 61, 59, 57, 55, 53, 51, 49, 47, 45, 43, 41, 39, 37, 35, 33, 31, 29, 27, 25, 23, 21, 19, 17, 15, 13, 11, 9, 7, 5), (60, 61, 63, 62), (62, 63, 1, 0), (0, 2, 4, 6, 8, 10, 12, 14, 16, 18, 20, 22, 24, 26, 28, 30, 32, 34, 36, 38, 40, 42, 44, 46, 48, 50, 52, 54, 56, 58, 60, 62)])
me_cube_004.polygons.foreach_set('material_index', [0, 0, 0, 0, 0, 0, 0, 0, 0, 0, 0, 0, 0, 0, 0, 0, 0, 0, 0, 0, 0, 0, 0, 0, 0, 0, 0, 0, 0, 0, 1, 0, 0, 1])
_uv = me_cube_004.uv_layers.new(name='UVMap')
_uv.uv.foreach_set('vector', [0.0, 0.0, 0.0, 0.0, 0.0, 0.0, 0.0, 0.0, 0.0, 0.0, 0.0, 0.0, 0.0, 0.0, 0.0, 0.0, 0.0, 0.0, 0.0, 0.0, 0.0, 0.0, 0.0, 0.0, 0.0, 0.0, 0.0, 0.0, 0.0, 0.0, 0.0, 0.0, 0.0, 0.0, 0.0, 0.0, 0.0, 0.0, 0.0, 0.0, 0.0, 0.0, 0.0, 0.0, 0.0, 0.0, 0.0, 0.0, 0.0, 0.0, 0.0, 0.0, 0.0, 0.0, 0.0, 0.0, 0.0, 0.0, 0.0, 0.0, 0.0, 0.0, 0.0, 0.0, 0.0, 0.0, 0.0, 0.0, 0.0, 0.0, 0.0, 0.0, 0.0, 0.0, 0.0, 0.0, 0.0, 0.0, 0.0, 0.0, 0.0, 0.0, 0.0, 0.0, 0.0, 0.0, 0.0, 0.0, 0.0, 0.0, 0.0, 0.0, 0.0, 0.0, 0.0, 0.0, 0.0, 0.0, 0.0, 0.0, 0.0, 0.0, 0.0, 0.0, 0.0, 0.0, 0.0, 0.0, 0.0, 0.0, 0.0, 0.0, 0.0, 0.0, 0.0, 0.0, 0.0, 0.0, 0.0, 0.0, 0.0, 0.0, 0.0, 0.0, 0.0, 0.0, 0.0, 0.0, 0.0, 0.0, 0.0, 0.0, 0.0, 0.0, 0.0, 0.0, 0.0, 0.0, 0.0, 0.0, 0.0, 0.0, 0.0, 0.0, 0.0, 0.0, 0.0, 0.0, 0.0, 0.0, 0.0, 0.0, 0.0, 0.0, 0.0, 0.0, 0.0, 0.0, 0.0, 0.0, 0.0, 0.0, 0.0, 0.0, 0.0, 0.0, 0.0, 0.0, 0.0, 0.0, 0.0, 0.0, 0.0, 0.0, 0.0, 0.0, 0.0, 0.0, 0.0, 0.0, 0.0, 0.0, 0.0, 0.0, 0.0, 0.0, 0.0, 0.0, 0.0, 0.0, 0.0, 0.0, 0.0, 0.0, 0.0, 0.0, 0.0, 0.0, 0.0, 0.0, 0.0, 0.0, 0.0, 0.0, 0.0, 0.0, 0.0, 0.0, 0.0, 0.0, 0.0, 0.0, 0.0, 0.0, 0.0, 0.0, 0.0, 0.0, 0.0, 0.0, 0.0, 0.0, 0.0, 0.0, 0.0, 0.0, 0.0, 0.0, 0.0, 0.0, 0.0, 0.0, 0.0, 0.0, 0.0, 0.0, 0.0, 0.0, 0.0, 0.0, 0.0, 0.0, 0.0, 0.0, 0.0, 0.0, 0.0, 0.0, 0.0, 0.0, 0.0, 0.0, 0.0, 0.0, 0.0, 0.0, 0.0, 0.0, 0.0, 0.0, 0.0, 0.0, 0.0, 0.0, 0.0, 0.0, 0.0, 0.0, 0.0, 0.0, 0.0, 0.0, 0.0, 0.0, 0.0, 0.0, 0.0, 0.0, 0.0, 0.0, 0.0, 0.0, 0.0, 0.0, 0.0, 0.0, 0.0, 0.0, 0.0, 0.0, 0.0, 0.0, 0.0, 0.0, 0.0, 0.0, 0.0, 0.0, 0.0, 0.0, 0.0, 0.0, 0.0, 0.0, 0.0, 0.0, 0.0, 0.0, 0.0, 0.0, 0.0, 0.0, 0.0, 0.0, 0.0, 0.0, 0.0, 0.0, 0.0, 0.0, 0.0, 0.0, 0.0, 0.0, 0.0, 0.0, 0.0, 0.0, 0.0, 0.0, 0.0, 0.0, 0.0, 0.0, 0.0, 0.0, 0.0, 0.0, 0.0, 0.0, 0.0, 0.0, 0.0, 0.0, 0.0, 0.0, 0.0, 0.0, 0.0, 0.0, 0.0, 0.0, 0.0, 0.0, 0.0, 0.0, 0.0, 0.0, 0.0, 0.0, 0.0, 0.0, 0.0, 0.0, 0.0, 0.0, 0.0, 0.0, 0.0, 0.0, 0.0, 0.0, 0.0, 0.0, 0.0, 0.0, 0.0, 0.0, 0.0, 0.0, 0.0, 0.0, 0.0, 0.0])
me_cube_004.materials.append(mat_wheel)
me_cube_004.materials.append(mat_rim)
me_cube_004.use_remesh_preserve_volume = False
me_cube_004.use_remesh_preserve_attributes = False
me_cube_004.use_mirror_vertex_groups = False
me_cube_004.update()
me_cube_003 = bpy.data.meshes.new('Cube.003')
me_cube_003.from_pydata([(0.6875, -0.8081, 0.677), (0.6875, -0.9383, 0.677), (0.761, -0.8081, 0.6698), (0.761, -0.9383, 0.6698), (0.8317, -0.8081, 0.6483), (0.8317, -0.9383, 0.6483), (0.8968, -0.8081, 0.6135), (0.8968, -0.9383, 0.6135), (0.9539, -0.8081, 0.5667), (0.9539, -0.9383, 0.5667), (1.001, -0.8081, 0.5096), (1.001, -0.9383, 0.5096), (1.036, -0.8081, 0.4444), (1.036, -0.9383, 0.4444), (1.057, -0.8081, 0.3737), (1.057, -0.9383, 0.3737), (1.064, -0.8081, 0.3002), (1.064, -0.9383, 0.3002), (1.057, -0.8081, 0.2267), (1.057, -0.9383, 0.2267), (1.036, -0.8081, 0.156), (1.036, -0.9383, 0.156), (1.001, -0.8081, 0.09085), (1.001, -0.9383, 0.09085), (0.9539, -0.8081, 0.03375), (0.9539, -0.9383, 0.03375), (0.8968, -0.8081, -0.01311), (0.8968, -0.9383, -0.01311), (0.8317, -0.8081, -0.04793), (0.8317, -0.9383, -0.04793), (0.761, -0.8081, -0.06938), (0.761, -0.9383, -0.06938), (0.6875, -0.8081, -0.07662), (0.6875, -0.9383, -0.07662), (0.614, -0.8081, -0.06938), (0.614, -0.9383, -0.06938), (0.5433, -0.8081, -0.04793), (0.5433, -0.9383, -0.04793), (0.4781, -0.8081, -0.01311), (0.4781, -0.9383, -0.01311), (0.421, -0.8081, 0.03375), (0.421, -0.9383, 0.03375), (0.3742, -0.8081, 0.09085), (0.3742, -0.9383, 0.09085), (0.3394, -0.8081, 0.156), (0.3394, -0.9383, 0.156), (0.3179, -0.8081, 0.2267), (0.3179, -0.9383, 0.2267), (0.3107, -0.8081, 0.3002), (0.3107, -0.9383, 0.3002), (0.3179, -0.8081, 0.3737), (0.3179, -0.9383, 0.3737), (0.3394, -0.8081, 0.4444), (0.3394, -0.9383, 0.4444), (0.3742, -0.8081, 0.5096), (0.3742, -0.9383, 0.5096), (0.421, -0.8081, 0.5667), (0.421, -0.9383, 0.5667), (0.4781, -0.8081, 0.6135), (0.4781, -0.9383, 0.6135), (0.5433, -0.8081, 0.6483), (0.5433, -0.9383, 0.6483), (0.614, -0.8081, 0.6698), (0.614, -0.9383, 0.6698)], [], [(0, 1, 3, 2), (2, 3, 5, 4), (4, 5, 7, 6), (6, 7, 9, 8), (8, 9, 11, 10), (10, 11, 13, 12), (12, 13, 15, 14), (14, 15, 17, 16), (16, 17, 19, 18), (18, 19, 21, 20), (20, 21, 23, 22), (22, 23, 25, 24), (24, 25, 27, 26), (26, 27, 29, 28), (28, 29, 31, 30), (30, 31, 33, 32), (32, 33, 35, 34), (34, 35, 37, 36), (36, 37, 39, 38), (38, 39, 41, 40), (40, 41, 43, 42), (42, 43, 45, 44), (44, 45, 47, 46), (46, 47, 49, 48), (48, 49, 51, 50), (50, 51, 53, 52), (52, 53, 55, 54), (54, 55, 57, 56), (56, 57, 59, 58), (58, 59, 61, 60), (3, 1, 63, 61, 59, 57, 55, 53, 51, 49, 47, 45, 43, 41, 39, 37, 35, 33, 31, 29, 27, 25, 23, 21, 19, 17, 15, 13, 11, 9, 7, 5), (60, 61, 63, 62), (62, 63, 1, 0), (0, 2, 4, 6, 8, 10, 12, 14, 16, 18, 20, 22, 24, 26, 28, 30, 32, 34, 36, 38, 40, 42, 44, 46, 48, 50, 52, 54, 56, 58, 60, 62)])
me_cube_003.polygons.foreach_set('material_index', [0, 0, 0, 0, 0, 0, 0, 0, 0, 0, 0, 0, 0, 0, 0, 0, 0, 0, 0, 0, 0, 0, 0, 0, 0, 0, 0, 0, 0, 0, 1, 0, 0, 1])
_uv = me_cube_003.uv_layers.new(name='UVMap')
_uv.uv.foreach_set('vector', [0.0, 0.0, 0.0, 0.0, 0.0, 0.0, 0.0, 0.0, 0.0, 0.0, 0.0, 0.0, 0.0, 0.0, 0.0, 0.0, 0.0, 0.0, 0.0, 0.0, 0.0, 0.0, 0.0, 0.0, 0.0, 0.0, 0.0, 0.0, 0.0, 0.0, 0.0, 0.0, 0.0, 0.0, 0.0, 0.0, 0.0, 0.0, 0.0, 0.0, 0.0, 0.0, 0.0, 0.0, 0.0, 0.0, 0.0, 0.0, 0.0, 0.0, 0.0, 0.0, 0.0, 0.0, 0.0, 0.0, 0.0, 0.0, 0.0, 0.0, 0.0, 0.0, 0.0, 0.0, 0.0, 0.0, 0.0, 0.0, 0.0, 0.0, 0.0, 0.0, 0.0, 0.0, 0.0, 0.0, 0.0, 0.0, 0.0, 0.0, 0.0, 0.0, 0.0, 0.0, 0.0, 0.0, 0.0, 0.0, 0.0, 0.0, 0.0, 0.0, 0.0, 0.0, 0.0, 0.0, 0.0, 0.0, 0.0, 0.0, 0.0, 0.0, 0.0, 0.0, 0.0, 0.0, 0.0, 0.0, 0.0, 0.0, 0.0, 0.0, 0.0, 0.0, 0.0, 0.0, 0.0, 0.0, 0.0, 0.0, 0.0, 0.0, 0.0, 0.0, 0.0, 0.0, 0.0, 0.0, 0.0, 0.0, 0.0, 0.0, 0.0, 0.0, 0.0, 0.0, 0.0, 0.0, 0.0, 0.0, 0.0, 0.0, 0.0, 0.0, 0.0, 0.0, 0.0, 0.0, 0.0, 0.0, 0.0, 0.0, 0.0, 0.0, 0.0, 0.0, 0.0, 0.0, 0.0, 0.0, 0.0, 0.0, 0.0, 0.0, 0.0, 0.0, 0.0, 0.0, 0.0, 0.0, 0.0, 0.0, 0.0, 0.0, 0.0, 0.0, 0.0, 0.0, 0.0, 0.0, 0.0, 0.0, 0.0, 0.0, 0.0, 0.0, 0.0, 0.0, 0.0, 0.0, 0.0, 0.0, 0.0, 0.0, 0.0, 0.0, 0.0, 0.0, 0.0, 0.0, 0.0, 0.0, 0.0, 0.0, 0.0, 0.0, 0.0, 0.0, 0.0, 0.0, 0.0, 0.0, 0.0, 0.0, 0.0, 0.0, 0.0, 0.0, 0.0, 0.0, 0.0, 0.0, 0.0, 0.0, 0.0, 0.0, 0.0, 0.0, 0.0, 0.0, 0.0, 0.0, 0.0, 0.0, 0.0, 0.0, 0.0, 0.0, 0.0, 0.0, 0.0, 0.0, 0.0, 0.0, 0.0, 0.0, 0.0, 0.0, 0.0, 0.0, 0.0, 0.0, 0.0, 0.0, 0.0, 0.0, 0.0, 0.0, 0.0, 0.0, 0.0, 0.0, 0.0, 0.0, 0.0, 0.0, 0.0, 0.0, 0.0, 0.0, 0.0, 0.0, 0.0, 0.0, 0.0, 0.0, 0.0, 0.0, 0.0, 0.0, 0.0, 0.0, 0.0, 0.0, 0.0, 0.0, 0.0, 0.0, 0.0, 0.0, 0.0, 0.0, 0.0, 0.0, 0.0, 0.0, 0.0, 0.0, 0.0, 0.0, 0.0, 0.0, 0.0, 0.0, 0.0, 0.0, 0.0, 0.0, 0.0, 0.0, 0.0, 0.0, 0.0, 0.0, 0.0, 0.0, 0.0, 0.0, 0.0, 0.0, 0.0, 0.0, 0.0, 0.0, 0.0, 0.0, 0.0, 0.0, 0.0, 0.0, 0.0, 0.0, 0.0, 0.0, 0.0, 0.0, 0.0, 0.0, 0.0, 0.0, 0.0, 0.0, 0.0, 0.0, 0.0, 0.0, 0.0, 0.0, 0.0, 0.0, 0.0, 0.0, 0.0, 0.0, 0.0, 0.0, 0.0, 0.0, 0.0, 0.0, 0.0, 0.0, 0.0, 0.0, 0.0, 0.0, 0.0, 0.0, 0.0, 0.0, 0.0, 0.0, 0.0, 0.0, 0.0, 0.0, 0.0, 0.0, 0.0, 0.0, 0.0, 0.0, 0.0, 0.0])
me_cube_003.materials.append(mat_wheel)
me_cube_003.materials.append(mat_rim)
me_cube_003.use_remesh_preserve_volume = False
me_cube_003.use_remesh_preserve_attributes = False
me_cube_003.use_mirror_vertex_groups = False
me_cube_003.update()
arm_armature = bpy.data.armatures.new('Armature')  # bones are not reproduced

# ---- objects
ob_armature = bpy.data.objects.new('Armature', arm_armature)
ob_box = bpy.data.objects.new('box', me_cube)
ob_tape_001 = bpy.data.objects.new('tape.001', me_cube_002)
ob_label_001 = bpy.data.objects.new('label.001', me_cube_001)
ob_wheel = bpy.data.objects.new('wheel', me_cube_006)
ob_wheel_001 = bpy.data.objects.new('wheel.001', me_cube_005)
ob_wheel_003 = bpy.data.objects.new('wheel.003', me_cube_004)
ob_wheel_002 = bpy.data.objects.new('wheel.002', me_cube_003)

# ---- transforms, parenting, visibility, modifiers, constraints
ob_armature.location = (0.0, -0.8772, 1.179)
ob_armature.rotation_euler = (1.571, -0.0, 0.0)
ob_armature.lineart.crease_threshold = 0.0
ob_box.location = (0.0, 0.0, 0.0)
ob_box.lock_rotations_4d = False
ob_box.empty_display_type = 'ARROWS'
ob_box.lineart.crease_threshold = 0.0
_vg = ob_box.vertex_groups.new(name='bone.R')
_vg = ob_box.vertex_groups.new(name='bone.L')
_vg = ob_box.vertex_groups.new(name='box_main')
ob_tape_001.location = (0.0, 0.0, 0.0)
ob_tape_001.lock_rotations_4d = False
ob_tape_001.empty_display_type = 'ARROWS'
ob_tape_001.lineart.crease_threshold = 0.0
_vg = ob_tape_001.vertex_groups.new(name='bone.R')
_vg = ob_tape_001.vertex_groups.new(name='bone.L')
ob_label_001.location = (0.0, 0.0, 0.0)
ob_label_001.lock_rotations_4d = False
ob_label_001.empty_display_type = 'ARROWS'
ob_label_001.lineart.crease_threshold = 0.0
_vg = ob_label_001.vertex_groups.new(name='bone.R')
_vg = ob_label_001.vertex_groups.new(name='bone.L')
ob_wheel.location = (0.0, 0.0, 0.0)
ob_wheel.lock_rotations_4d = False
ob_wheel.empty_display_type = 'ARROWS'
ob_wheel.lineart.crease_threshold = 0.0
_vg = ob_wheel.vertex_groups.new(name='bone.R')
_vg = ob_wheel.vertex_groups.new(name='bone.L')
ob_wheel_001.location = (0.0, 0.0, 0.0)
ob_wheel_001.lock_rotations_4d = False
ob_wheel_001.empty_display_type = 'ARROWS'
ob_wheel_001.lineart.crease_threshold = 0.0
_vg = ob_wheel_001.vertex_groups.new(name='bone.R')
_vg = ob_wheel_001.vertex_groups.new(name='bone.L')
ob_wheel_003.location = (0.0, 0.0, 0.0)
ob_wheel_003.lock_rotations_4d = False
ob_wheel_003.empty_display_type = 'ARROWS'
ob_wheel_003.lineart.crease_threshold = 0.0
_vg = ob_wheel_003.vertex_groups.new(name='bone.R')
_vg = ob_wheel_003.vertex_groups.new(name='bone.L')
ob_wheel_002.location = (0.0, 0.0, 0.0)
ob_wheel_002.lock_rotations_4d = False
ob_wheel_002.empty_display_type = 'ARROWS'
ob_wheel_002.lineart.crease_threshold = 0.0
_vg = ob_wheel_002.vertex_groups.new(name='bone.R')
_vg = ob_wheel_002.vertex_groups.new(name='bone.L')

# ---- collection membership
col_collection_1.objects.link(ob_armature)
col_collection_1.objects.link(ob_box)
col_collection_1.objects.link(ob_tape_001)
col_collection_1.objects.link(ob_label_001)
col_collection_1.objects.link(ob_wheel)
col_collection_1.objects.link(ob_wheel_001)
col_collection_1.objects.link(ob_wheel_003)
col_collection_1.objects.link(ob_wheel_002)

# ---- scene / render settings (as saved in the file)
scene.frame_start = 1; scene.frame_end = 48; scene.frame_set(0)
scene.render.engine = 'CYCLES'
scene.render.resolution_percentage = 50
scene.render.dither_intensity = 0.0
scene.cycles.use_denoising = False
scene.cycles.samples = 128
scene.cycles.sampling_pattern = 'TABULATED_SOBOL'
scene.cycles.light_sampling_threshold = 0.0
scene.cycles.use_adaptive_sampling = False
scene.cycles.use_light_tree = False
scene.cycles.blur_glossy = 0.0
scene.cycles.sample_clamp_indirect = 0.0
scene.view_settings.view_transform = 'Standard'
bpy.context.view_layer.update()

# ---- added for rendering (the .blend has no active camera and no usable light): camera, sun
cam_auto = bpy.data.cameras.new('AutoCamera')
cam_auto.lens = 50.0
cam_auto.sensor_width = 36.0
cam_auto.clip_end = 1000.0
ob_auto_camera = bpy.data.objects.new('AutoCamera', cam_auto)
scene.collection.objects.link(ob_auto_camera)
ob_auto_camera.location = (3.88569, -4.66314, 3.67107)
ob_auto_camera.rotation_euler = (1.09748, -7.21219e-08, 0.694738)
scene.camera = ob_auto_camera
light_auto_sun = bpy.data.lights.new('AutoSun', 'SUN')
light_auto_sun.energy = 3.0
light_auto_sun.angle = 0.0523599
ob_auto_sun = bpy.data.objects.new('AutoSun', light_auto_sun)
scene.collection.objects.link(ob_auto_sun)
ob_auto_sun.rotation_euler = (0.872665, 0.174533, 0.523599)
bpy.context.view_layer.update()
